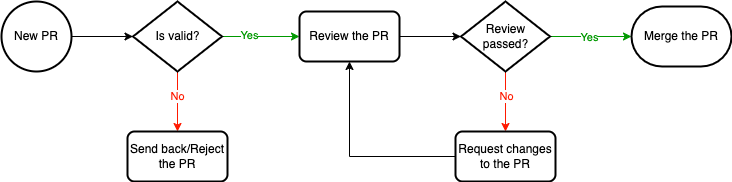

The diagram above was exported from draw.io. Its source (the exported page's mxGraphModel, read from the mxfile embedded in the PNG):
<mxGraphModel dx="1562" dy="911" grid="1" gridSize="10" guides="1" tooltips="1" connect="1" arrows="1" fold="1" page="0" pageScale="1" pageWidth="1169" pageHeight="827" math="0" shadow="0">
  <root>
    <mxCell id="0" />
    <mxCell id="1" parent="0" />
    <mxCell id="iwyhY-RaVsMDTvcrQ4xo-1" value="New PR" style="strokeWidth=2;html=1;shape=mxgraph.flowchart.start_2;whiteSpace=wrap;" parent="1" vertex="1">
      <mxGeometry x="40" y="40" width="70" height="70" as="geometry" />
    </mxCell>
    <mxCell id="iwyhY-RaVsMDTvcrQ4xo-8" value="&lt;font color=&quot;#ff1900&quot;&gt;No&lt;/font&gt;" style="edgeStyle=orthogonalEdgeStyle;rounded=0;orthogonalLoop=1;jettySize=auto;html=1;exitX=0.5;exitY=1;exitDx=0;exitDy=0;exitPerimeter=0;entryX=0.5;entryY=0;entryDx=0;entryDy=0;fillColor=#f8cecc;strokeColor=#FF1900;" parent="1" source="iwyhY-RaVsMDTvcrQ4xo-2" target="iwyhY-RaVsMDTvcrQ4xo-5" edge="1">
      <mxGeometry x="-0.1667" relative="1" as="geometry">
        <mxPoint as="offset" />
      </mxGeometry>
    </mxCell>
    <mxCell id="iwyhY-RaVsMDTvcrQ4xo-9" style="edgeStyle=orthogonalEdgeStyle;rounded=0;orthogonalLoop=1;jettySize=auto;html=1;entryX=0;entryY=0.5;entryDx=0;entryDy=0;fillColor=#d5e8d4;strokeColor=#009900;" parent="1" source="iwyhY-RaVsMDTvcrQ4xo-2" target="iwyhY-RaVsMDTvcrQ4xo-3" edge="1">
      <mxGeometry relative="1" as="geometry" />
    </mxCell>
    <mxCell id="iwyhY-RaVsMDTvcrQ4xo-16" value="&lt;font color=&quot;#009900&quot;&gt;Yes&lt;/font&gt;" style="edgeLabel;html=1;align=center;verticalAlign=middle;resizable=0;points=[];" parent="iwyhY-RaVsMDTvcrQ4xo-9" connectable="0" vertex="1">
      <mxGeometry x="-0.3" y="2" relative="1" as="geometry">
        <mxPoint as="offset" />
      </mxGeometry>
    </mxCell>
    <mxCell id="iwyhY-RaVsMDTvcrQ4xo-2" value="Is valid?" style="strokeWidth=2;html=1;shape=mxgraph.flowchart.decision;whiteSpace=wrap;" parent="1" vertex="1">
      <mxGeometry x="171.5" y="40" width="89" height="70" as="geometry" />
    </mxCell>
    <mxCell id="iwyhY-RaVsMDTvcrQ4xo-3" value="Review the PR" style="rounded=1;whiteSpace=wrap;html=1;absoluteArcSize=1;arcSize=14;strokeWidth=2;" parent="1" vertex="1">
      <mxGeometry x="338" y="50" width="100" height="50" as="geometry" />
    </mxCell>
    <mxCell id="iwyhY-RaVsMDTvcrQ4xo-11" style="edgeStyle=orthogonalEdgeStyle;rounded=0;orthogonalLoop=1;jettySize=auto;html=1;fillColor=#d5e8d4;strokeColor=#009900;entryX=0;entryY=0.5;entryDx=0;entryDy=0;entryPerimeter=0;" parent="1" source="iwyhY-RaVsMDTvcrQ4xo-4" edge="1" target="VZMN5DOdKGLxiAd9f2CC-1">
      <mxGeometry relative="1" as="geometry">
        <mxPoint x="711" y="75" as="targetPoint" />
      </mxGeometry>
    </mxCell>
    <mxCell id="iwyhY-RaVsMDTvcrQ4xo-18" value="&lt;font color=&quot;#009900&quot;&gt;Yes&lt;/font&gt;" style="edgeLabel;html=1;align=center;verticalAlign=middle;resizable=0;points=[];" parent="iwyhY-RaVsMDTvcrQ4xo-11" connectable="0" vertex="1">
      <mxGeometry x="-0.05" relative="1" as="geometry">
        <mxPoint as="offset" />
      </mxGeometry>
    </mxCell>
    <mxCell id="iwyhY-RaVsMDTvcrQ4xo-14" style="edgeStyle=orthogonalEdgeStyle;rounded=0;orthogonalLoop=1;jettySize=auto;html=1;entryX=0.5;entryY=0;entryDx=0;entryDy=0;fillColor=#f8cecc;strokeColor=#FF1900;" parent="1" source="iwyhY-RaVsMDTvcrQ4xo-4" target="iwyhY-RaVsMDTvcrQ4xo-13" edge="1">
      <mxGeometry relative="1" as="geometry" />
    </mxCell>
    <mxCell id="iwyhY-RaVsMDTvcrQ4xo-17" value="&lt;font color=&quot;#ff1900&quot;&gt;No&lt;/font&gt;" style="edgeLabel;html=1;align=center;verticalAlign=middle;resizable=0;points=[];" parent="iwyhY-RaVsMDTvcrQ4xo-14" connectable="0" vertex="1">
      <mxGeometry x="-0.26" relative="1" as="geometry">
        <mxPoint y="2" as="offset" />
      </mxGeometry>
    </mxCell>
    <mxCell id="iwyhY-RaVsMDTvcrQ4xo-4" value="Review passed?" style="strokeWidth=2;html=1;shape=mxgraph.flowchart.decision;whiteSpace=wrap;" parent="1" vertex="1">
      <mxGeometry x="499.5" y="40" width="89" height="70" as="geometry" />
    </mxCell>
    <mxCell id="iwyhY-RaVsMDTvcrQ4xo-5" value="Send back/Reject the PR" style="rounded=1;whiteSpace=wrap;html=1;absoluteArcSize=1;arcSize=14;strokeWidth=2;" parent="1" vertex="1">
      <mxGeometry x="166" y="170" width="100" height="50" as="geometry" />
    </mxCell>
    <mxCell id="iwyhY-RaVsMDTvcrQ4xo-7" style="edgeStyle=orthogonalEdgeStyle;rounded=0;orthogonalLoop=1;jettySize=auto;html=1;entryX=0;entryY=0.5;entryDx=0;entryDy=0;entryPerimeter=0;" parent="1" source="iwyhY-RaVsMDTvcrQ4xo-1" target="iwyhY-RaVsMDTvcrQ4xo-2" edge="1">
      <mxGeometry relative="1" as="geometry" />
    </mxCell>
    <mxCell id="iwyhY-RaVsMDTvcrQ4xo-10" style="edgeStyle=orthogonalEdgeStyle;rounded=0;orthogonalLoop=1;jettySize=auto;html=1;entryX=0;entryY=0.5;entryDx=0;entryDy=0;entryPerimeter=0;" parent="1" source="iwyhY-RaVsMDTvcrQ4xo-3" target="iwyhY-RaVsMDTvcrQ4xo-4" edge="1">
      <mxGeometry relative="1" as="geometry" />
    </mxCell>
    <mxCell id="iwyhY-RaVsMDTvcrQ4xo-15" style="edgeStyle=orthogonalEdgeStyle;rounded=0;orthogonalLoop=1;jettySize=auto;html=1;entryX=0.5;entryY=1;entryDx=0;entryDy=0;" parent="1" source="iwyhY-RaVsMDTvcrQ4xo-13" target="iwyhY-RaVsMDTvcrQ4xo-3" edge="1">
      <mxGeometry relative="1" as="geometry" />
    </mxCell>
    <mxCell id="iwyhY-RaVsMDTvcrQ4xo-13" value="Request changes to the PR" style="rounded=1;whiteSpace=wrap;html=1;absoluteArcSize=1;arcSize=14;strokeWidth=2;" parent="1" vertex="1">
      <mxGeometry x="494" y="170" width="100" height="50" as="geometry" />
    </mxCell>
    <mxCell id="VZMN5DOdKGLxiAd9f2CC-1" value="Merge the PR" style="strokeWidth=2;html=1;shape=mxgraph.flowchart.terminator;whiteSpace=wrap;" parent="1" vertex="1">
      <mxGeometry x="670" y="45" width="100" height="60" as="geometry" />
    </mxCell>
  </root>
</mxGraphModel>